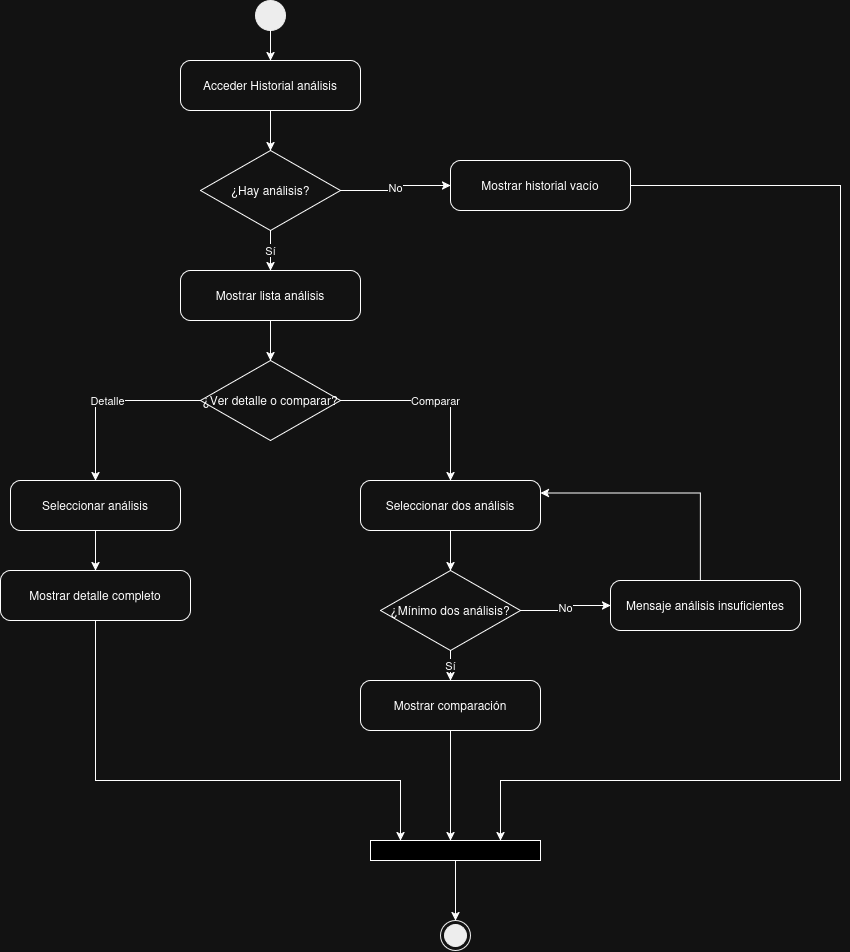

The diagram above was exported from draw.io. Its source (the exported page's mxGraphModel, read from the mxfile embedded in the PNG):
<mxGraphModel dx="793" dy="483" grid="1" gridSize="10" guides="1" tooltips="1" connect="1" arrows="1" fold="1" page="1" pageScale="1" pageWidth="827" pageHeight="1169" math="0" shadow="0">
  <root>
    <mxCell id="0" />
    <mxCell id="1" parent="0" />
    <mxCell id="st" parent="1" style="ellipse;fillColor=#000000;strokeColor=#000000;" value="" vertex="1">
      <mxGeometry height="30" width="30" x="345" y="40" as="geometry" />
    </mxCell>
    <mxCell id="a1" parent="1" style="rounded=1;arcSize=20;whiteSpace=wrap;html=1;" value="Acceder Historial análisis" vertex="1">
      <mxGeometry height="50" width="180" x="270" y="100" as="geometry" />
    </mxCell>
    <mxCell id="d1" parent="1" style="rhombus;whiteSpace=wrap;html=1;" value="¿Hay análisis?" vertex="1">
      <mxGeometry height="80" width="140" x="290" y="190" as="geometry" />
    </mxCell>
    <mxCell id="u59PGv-7yl1Uw8IywdsE-2" edge="1" parent="1" source="b1" style="edgeStyle=orthogonalEdgeStyle;rounded=0;orthogonalLoop=1;jettySize=auto;html=1;">
      <mxGeometry relative="1" as="geometry">
        <Array as="points">
          <mxPoint x="930" y="225" />
          <mxPoint x="930" y="820" />
          <mxPoint x="590" y="820" />
          <mxPoint x="590" y="870" />
        </Array>
        <mxPoint x="590" y="880" as="targetPoint" />
      </mxGeometry>
    </mxCell>
    <mxCell id="b1" parent="1" style="rounded=1;arcSize=20;whiteSpace=wrap;html=1;" value="Mostrar historial vacío" vertex="1">
      <mxGeometry height="50" width="180" x="540" y="200" as="geometry" />
    </mxCell>
    <mxCell id="a2" parent="1" style="rounded=1;arcSize=20;whiteSpace=wrap;html=1;" value="Mostrar lista análisis" vertex="1">
      <mxGeometry height="50" width="180" x="270" y="310" as="geometry" />
    </mxCell>
    <mxCell id="d2" parent="1" style="rhombus;whiteSpace=wrap;html=1;" value="¿Ver detalle o comparar?" vertex="1">
      <mxGeometry height="80" width="140" x="290" y="400" as="geometry" />
    </mxCell>
    <mxCell id="a3" parent="1" style="rounded=1;arcSize=20;whiteSpace=wrap;html=1;" value="Seleccionar análisis" vertex="1">
      <mxGeometry height="50" width="170" x="100" y="520" as="geometry" />
    </mxCell>
    <mxCell id="u59PGv-7yl1Uw8IywdsE-4" edge="1" parent="1" source="a4" style="edgeStyle=orthogonalEdgeStyle;rounded=0;orthogonalLoop=1;jettySize=auto;html=1;">
      <mxGeometry relative="1" as="geometry">
        <Array as="points">
          <mxPoint x="185" y="820" />
          <mxPoint x="490" y="820" />
        </Array>
        <mxPoint x="490" y="880" as="targetPoint" />
      </mxGeometry>
    </mxCell>
    <mxCell id="a4" parent="1" style="rounded=1;arcSize=20;whiteSpace=wrap;html=1;" value="Mostrar detalle completo" vertex="1">
      <mxGeometry height="50" width="190" x="90" y="610" as="geometry" />
    </mxCell>
    <mxCell id="b2" parent="1" style="rounded=1;arcSize=20;whiteSpace=wrap;html=1;" value="Seleccionar dos análisis" vertex="1">
      <mxGeometry height="50" width="180" x="450" y="520" as="geometry" />
    </mxCell>
    <mxCell id="d3" parent="1" style="rhombus;whiteSpace=wrap;html=1;" value="¿Mínimo dos análisis?" vertex="1">
      <mxGeometry height="80" width="140" x="470" y="610" as="geometry" />
    </mxCell>
    <mxCell id="u59PGv-7yl1Uw8IywdsE-1" edge="1" parent="1" source="e1" style="edgeStyle=orthogonalEdgeStyle;rounded=0;orthogonalLoop=1;jettySize=auto;html=1;entryX=1;entryY=0.25;entryDx=0;entryDy=0;" target="b2">
      <mxGeometry relative="1" as="geometry">
        <Array as="points">
          <mxPoint x="790" y="532.5" />
        </Array>
      </mxGeometry>
    </mxCell>
    <mxCell id="e1" parent="1" style="rounded=1;arcSize=20;whiteSpace=wrap;html=1;" value="Mensaje análisis insuficientes" vertex="1">
      <mxGeometry height="50" width="190" x="700" y="620" as="geometry" />
    </mxCell>
    <mxCell id="u59PGv-7yl1Uw8IywdsE-3" edge="1" parent="1" source="b3" style="edgeStyle=orthogonalEdgeStyle;rounded=0;orthogonalLoop=1;jettySize=auto;html=1;">
      <mxGeometry relative="1" as="geometry">
        <mxPoint x="540" y="880" as="targetPoint" />
      </mxGeometry>
    </mxCell>
    <mxCell id="b3" parent="1" style="rounded=1;arcSize=20;whiteSpace=wrap;html=1;" value="Mostrar comparación" vertex="1">
      <mxGeometry height="50" width="180" x="450" y="720" as="geometry" />
    </mxCell>
    <mxCell id="en" parent="1" style="ellipse;shape=endState;fillColor=#000000;strokeColor=#000000;" value="" vertex="1">
      <mxGeometry height="30" width="30" x="530" y="960" as="geometry" />
    </mxCell>
    <mxCell id="c1" edge="1" parent="1" source="st" style="edgeStyle=orthogonalEdgeStyle;rounded=0;html=1;" target="a1">
      <mxGeometry relative="1" as="geometry" />
    </mxCell>
    <mxCell id="c2" edge="1" parent="1" source="a1" style="edgeStyle=orthogonalEdgeStyle;rounded=0;html=1;" target="d1">
      <mxGeometry relative="1" as="geometry" />
    </mxCell>
    <mxCell id="c3" edge="1" parent="1" source="d1" style="edgeStyle=orthogonalEdgeStyle;rounded=0;html=1;exitX=1;exitY=0.5;entryX=0;entryY=0.5;" target="b1" value="No">
      <mxGeometry relative="1" as="geometry" />
    </mxCell>
    <mxCell id="c5" edge="1" parent="1" source="d1" style="edgeStyle=orthogonalEdgeStyle;rounded=0;html=1;" target="a2" value="Sí">
      <mxGeometry relative="1" as="geometry" />
    </mxCell>
    <mxCell id="c6" edge="1" parent="1" source="a2" style="edgeStyle=orthogonalEdgeStyle;rounded=0;html=1;" target="d2">
      <mxGeometry relative="1" as="geometry" />
    </mxCell>
    <mxCell id="c7" edge="1" parent="1" source="d2" style="edgeStyle=orthogonalEdgeStyle;rounded=0;html=1;" target="a3" value="Detalle">
      <mxGeometry relative="1" as="geometry" />
    </mxCell>
    <mxCell id="c8" edge="1" parent="1" source="a3" style="edgeStyle=orthogonalEdgeStyle;rounded=0;html=1;" target="a4">
      <mxGeometry relative="1" as="geometry" />
    </mxCell>
    <mxCell id="c10" edge="1" parent="1" source="d2" style="edgeStyle=orthogonalEdgeStyle;rounded=0;html=1;" target="b2" value="Comparar">
      <mxGeometry relative="1" as="geometry" />
    </mxCell>
    <mxCell id="c11" edge="1" parent="1" source="b2" style="edgeStyle=orthogonalEdgeStyle;rounded=0;html=1;" target="d3">
      <mxGeometry relative="1" as="geometry" />
    </mxCell>
    <mxCell id="c12" edge="1" parent="1" source="d3" style="edgeStyle=orthogonalEdgeStyle;rounded=0;html=1;exitX=1;exitY=0.5;entryX=0;entryY=0.5;" target="e1" value="No">
      <mxGeometry relative="1" as="geometry" />
    </mxCell>
    <mxCell id="c14" edge="1" parent="1" source="d3" style="edgeStyle=orthogonalEdgeStyle;rounded=0;html=1;" target="b3" value="Sí">
      <mxGeometry relative="1" as="geometry" />
    </mxCell>
    <mxCell id="u59PGv-7yl1Uw8IywdsE-6" edge="1" parent="1" source="u59PGv-7yl1Uw8IywdsE-5" style="edgeStyle=orthogonalEdgeStyle;rounded=0;orthogonalLoop=1;jettySize=auto;html=1;entryX=0.5;entryY=0;entryDx=0;entryDy=0;" target="en">
      <mxGeometry relative="1" as="geometry" />
    </mxCell>
    <mxCell id="u59PGv-7yl1Uw8IywdsE-5" parent="1" style="rounded=0;whiteSpace=wrap;html=1;fillColor=light-dark(#FFFFFF,#000000);" value="" vertex="1">
      <mxGeometry height="20" width="170" x="460" y="880" as="geometry" />
    </mxCell>
  </root>
</mxGraphModel>